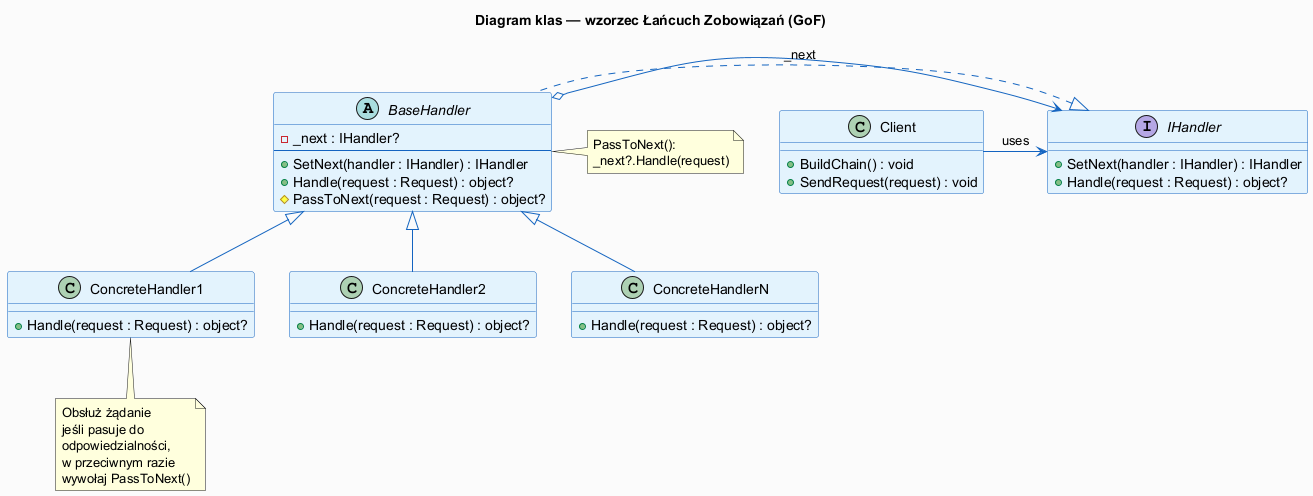

The diagram above was rendered by PlantUML. Its source (embedded in the PNG):
@startuml cor_class_diagram
skinparam backgroundColor #FAFAFA
skinparam classBorderColor #1565C0
skinparam classBackgroundColor #E3F2FD
skinparam interfaceBackgroundColor #FFF9C4
skinparam arrowColor #1565C0
skinparam titleFontSize 14

title Diagram klas — wzorzec Łańcuch Zobowiązań (GoF)

interface IHandler {
  + SetNext(handler : IHandler) : IHandler
  + Handle(request : Request) : object?
}

abstract class BaseHandler {
  - _next : IHandler?
  --
  + SetNext(handler : IHandler) : IHandler
  + Handle(request : Request) : object?
  # PassToNext(request : Request) : object?
}

class ConcreteHandler1 {
  + Handle(request : Request) : object?
}

class ConcreteHandler2 {
  + Handle(request : Request) : object?
}

class ConcreteHandlerN {
  + Handle(request : Request) : object?
}

class Client {
  + BuildChain() : void
  + SendRequest(request) : void
}

IHandler <|.. BaseHandler
BaseHandler <|-- ConcreteHandler1
BaseHandler <|-- ConcreteHandler2
BaseHandler <|-- ConcreteHandlerN

BaseHandler o-right-> IHandler : _next

Client -right-> IHandler : «uses»

note right of BaseHandler
  PassToNext():
  _next?.Handle(request)
end note

note bottom of ConcreteHandler1
  Obsłuż żądanie
  jeśli pasuje do
  odpowiedzialności,
  w przeciwnym razie
  wywołaj PassToNext()
end note

@enduml